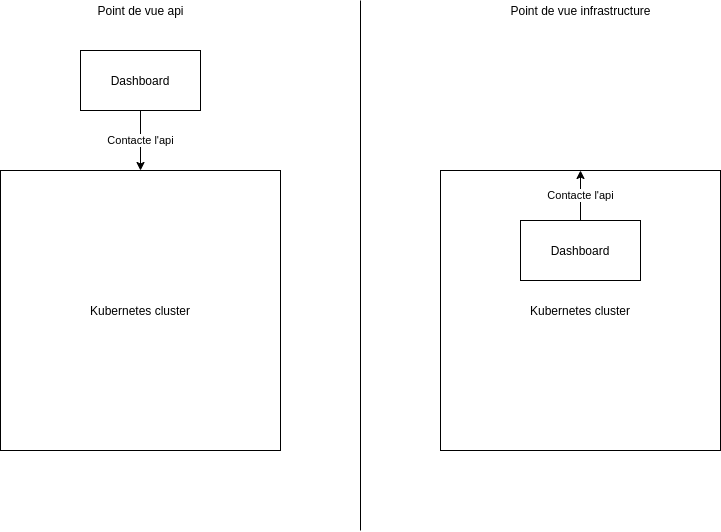

The diagram above was exported from draw.io. Its source (the exported page's mxGraphModel, read from the mxfile embedded in the PNG):
<mxGraphModel dx="1422" dy="774" grid="1" gridSize="10" guides="1" tooltips="1" connect="1" arrows="1" fold="1" page="1" pageScale="1" pageWidth="850" pageHeight="1100" math="0" shadow="0">
  <root>
    <mxCell id="0" />
    <mxCell id="1" parent="0" />
    <mxCell id="JJl1n51vWZ6BHqZvqUC--8" value="Kubernetes cluster" style="rounded=0;whiteSpace=wrap;html=1;" vertex="1" parent="1">
      <mxGeometry x="480" y="240" width="280" height="280" as="geometry" />
    </mxCell>
    <mxCell id="JJl1n51vWZ6BHqZvqUC--2" value="Point de vue api" style="text;html=1;align=center;verticalAlign=middle;resizable=0;points=[];autosize=1;strokeColor=none;fillColor=none;" vertex="1" parent="1">
      <mxGeometry x="130" y="70" width="100" height="20" as="geometry" />
    </mxCell>
    <mxCell id="JJl1n51vWZ6BHqZvqUC--3" value="Dashboard" style="rounded=0;whiteSpace=wrap;html=1;" vertex="1" parent="1">
      <mxGeometry x="120" y="120" width="120" height="60" as="geometry" />
    </mxCell>
    <mxCell id="JJl1n51vWZ6BHqZvqUC--4" value="Kubernetes cluster" style="rounded=0;whiteSpace=wrap;html=1;" vertex="1" parent="1">
      <mxGeometry x="40" y="240" width="280" height="280" as="geometry" />
    </mxCell>
    <mxCell id="JJl1n51vWZ6BHqZvqUC--5" value="Contacte l'api" style="endArrow=classic;html=1;rounded=0;exitX=0.5;exitY=1;exitDx=0;exitDy=0;entryX=0.5;entryY=0;entryDx=0;entryDy=0;" edge="1" parent="1" source="JJl1n51vWZ6BHqZvqUC--3" target="JJl1n51vWZ6BHqZvqUC--4">
      <mxGeometry width="50" height="50" relative="1" as="geometry">
        <mxPoint x="500" y="270" as="sourcePoint" />
        <mxPoint x="550" y="220" as="targetPoint" />
      </mxGeometry>
    </mxCell>
    <mxCell id="JJl1n51vWZ6BHqZvqUC--6" value="Point de vue infrastructure" style="text;html=1;align=center;verticalAlign=middle;resizable=0;points=[];autosize=1;strokeColor=none;fillColor=none;" vertex="1" parent="1">
      <mxGeometry x="540" y="70" width="160" height="20" as="geometry" />
    </mxCell>
    <mxCell id="JJl1n51vWZ6BHqZvqUC--7" value="Dashboard" style="rounded=0;whiteSpace=wrap;html=1;" vertex="1" parent="1">
      <mxGeometry x="560" y="290" width="120" height="60" as="geometry" />
    </mxCell>
    <mxCell id="JJl1n51vWZ6BHqZvqUC--9" value="Contacte l'api" style="endArrow=classic;html=1;rounded=0;exitX=0.5;exitY=0;exitDx=0;exitDy=0;entryX=0.5;entryY=0;entryDx=0;entryDy=0;" edge="1" parent="1" source="JJl1n51vWZ6BHqZvqUC--7" target="JJl1n51vWZ6BHqZvqUC--8">
      <mxGeometry width="50" height="50" relative="1" as="geometry">
        <mxPoint x="940" y="270" as="sourcePoint" />
        <mxPoint x="990" y="220" as="targetPoint" />
      </mxGeometry>
    </mxCell>
    <mxCell id="JJl1n51vWZ6BHqZvqUC--10" value="" style="endArrow=none;html=1;rounded=0;" edge="1" parent="1">
      <mxGeometry width="50" height="50" relative="1" as="geometry">
        <mxPoint x="400" y="70" as="sourcePoint" />
        <mxPoint x="400" y="600" as="targetPoint" />
      </mxGeometry>
    </mxCell>
  </root>
</mxGraphModel>